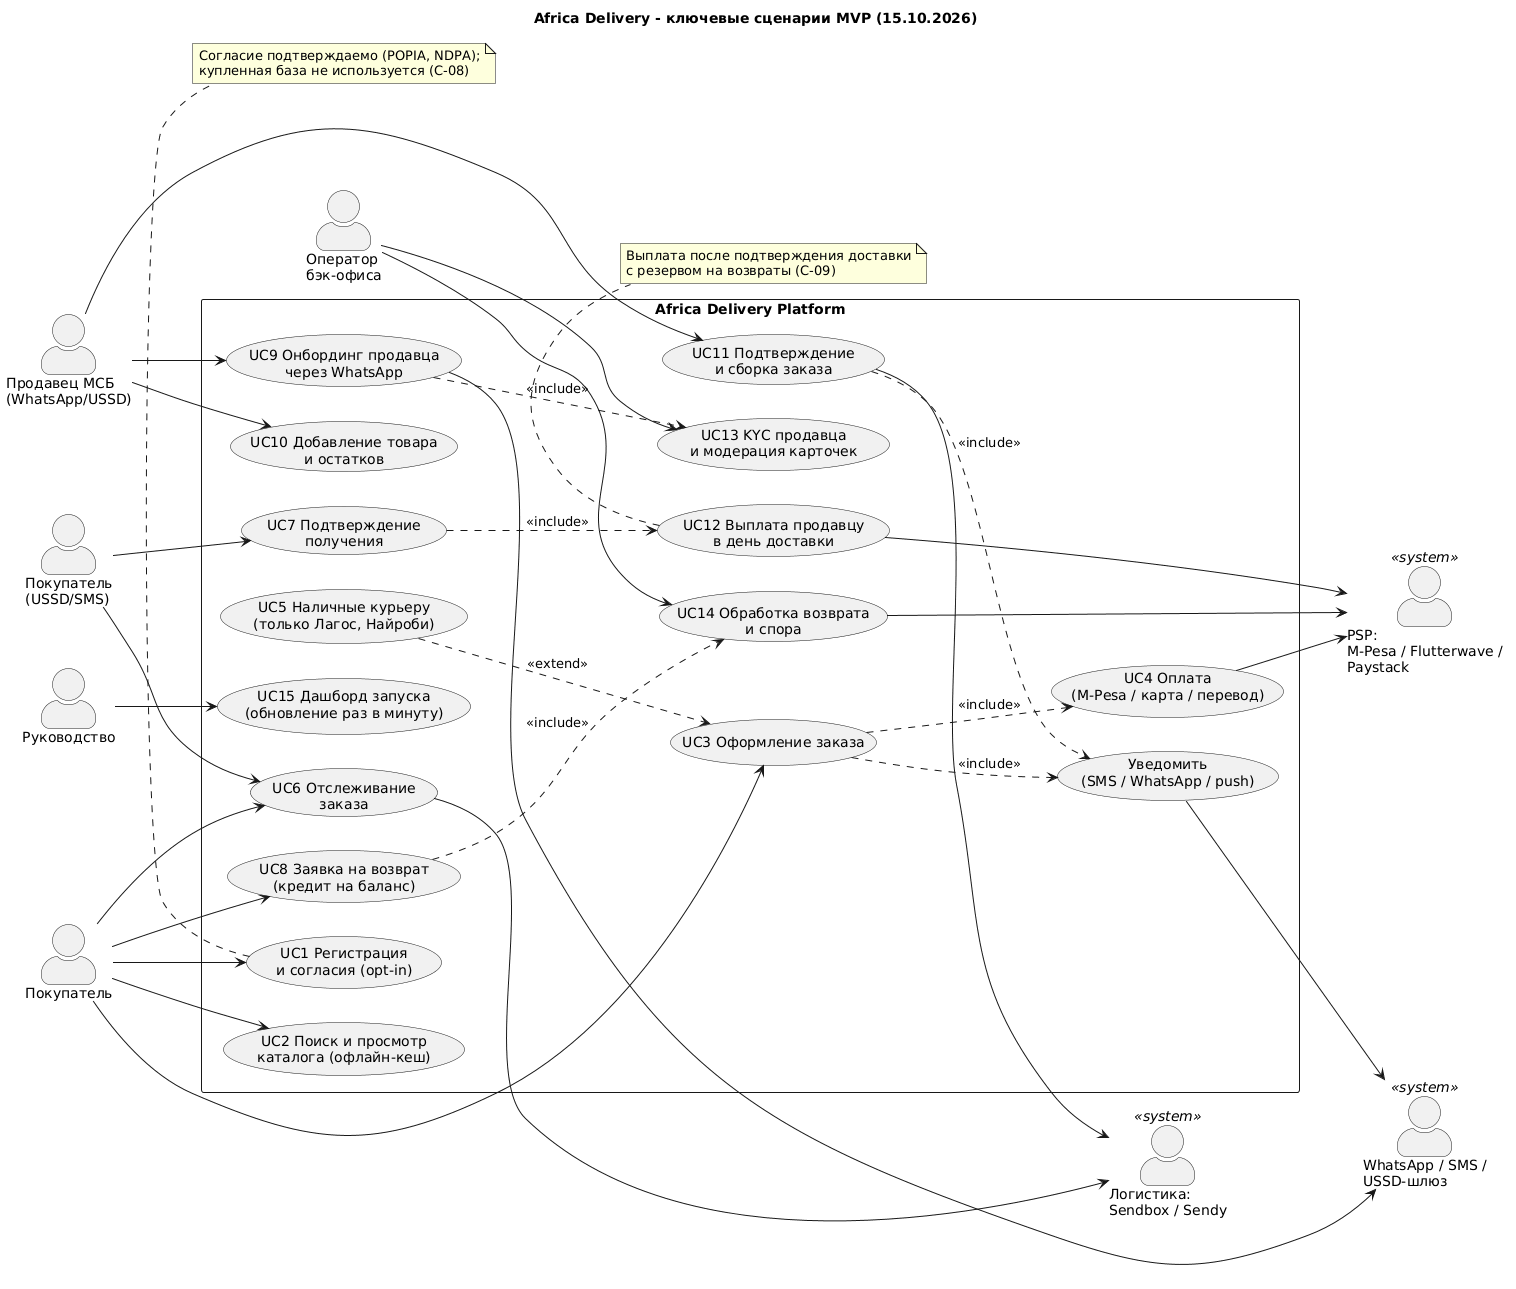

The diagram above was rendered by PlantUML. Its source (embedded in the PNG):
@startuml use-cases
left to right direction
skinparam packageStyle rectangle
skinparam actorStyle awesome
title Africa Delivery - ключевые сценарии MVP (15.10.2026)

actor "Покупатель" as Buyer
actor "Покупатель\n(USSD/SMS)" as UssdBuyer
actor "Продавец МСБ\n(WhatsApp/USSD)" as Seller
actor "Оператор\nбэк-офиса" as Ops
actor "Руководство" as Exec

actor "PSP:\nM-Pesa / Flutterwave /\nPaystack" as PSP <<system>>
actor "Логистика:\nSendbox / Sendy" as Logistics <<system>>
actor "WhatsApp / SMS /\nUSSD-шлюз" as Messaging <<system>>

rectangle "Africa Delivery Platform" {
  usecase "UC1 Регистрация\nи согласия (opt-in)" as UC1
  usecase "UC2 Поиск и просмотр\nкаталога (офлайн-кеш)" as UC2
  usecase "UC3 Оформление заказа" as UC3
  usecase "UC4 Оплата\n(M-Pesa / карта / перевод)" as UC4
  usecase "UC5 Наличные курьеру\n(только Лагос, Найроби)" as UC5
  usecase "UC6 Отслеживание\nзаказа" as UC6
  usecase "UC7 Подтверждение\nполучения" as UC7
  usecase "UC8 Заявка на возврат\n(кредит на баланс)" as UC8
  usecase "UC9 Онбординг продавца\nчерез WhatsApp" as UC9
  usecase "UC10 Добавление товара\nи остатков" as UC10
  usecase "UC11 Подтверждение\nи сборка заказа" as UC11
  usecase "UC12 Выплата продавцу\nв день доставки" as UC12
  usecase "UC13 KYC продавца\nи модерация карточек" as UC13
  usecase "UC14 Обработка возврата\nи спора" as UC14
  usecase "UC15 Дашборд запуска\n(обновление раз в минуту)" as UC15
  usecase "Уведомить\n(SMS / WhatsApp / push)" as NOTIFY
}

Buyer --> UC1
Buyer --> UC2
Buyer --> UC3
Buyer --> UC6
Buyer --> UC8
UssdBuyer --> UC6
UssdBuyer --> UC7
Seller --> UC9
Seller --> UC10
Seller --> UC11
Ops --> UC13
Ops --> UC14
Exec --> UC15

UC3 ..> UC4 : <<include>>
UC5 ..> UC3 : <<extend>>
UC3 ..> NOTIFY : <<include>>
UC11 ..> NOTIFY : <<include>>
UC9 ..> UC13 : <<include>>
UC7 ..> UC12 : <<include>>
UC8 ..> UC14 : <<include>>

UC4 --> PSP
UC12 --> PSP
UC14 --> PSP
UC11 --> Logistics
UC6 --> Logistics
NOTIFY --> Messaging
UC9 --> Messaging

note bottom of UC12
  Выплата после подтверждения доставки
  с резервом на возвраты (C-09)
end note
note bottom of UC1
  Согласие подтверждаемо (POPIA, NDPA);
  купленная база не используется (C-08)
end note
@enduml